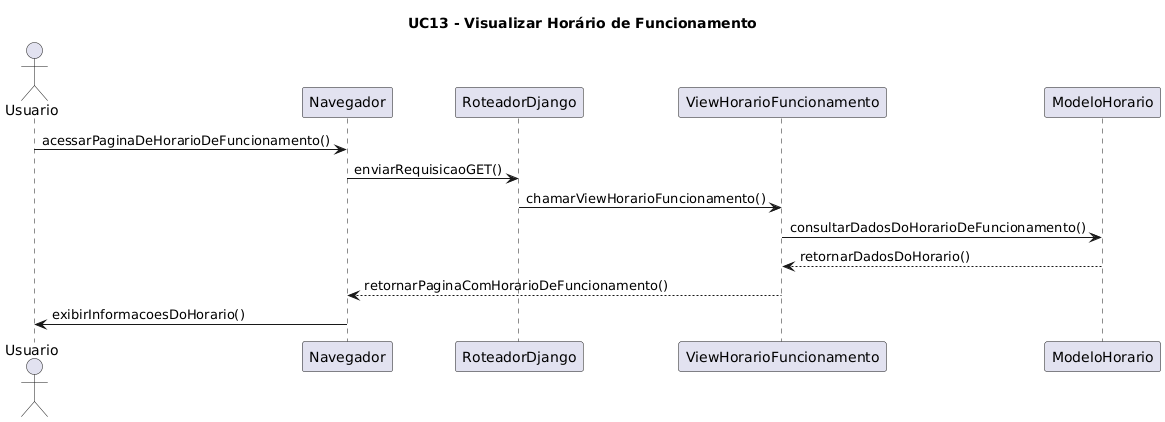

The diagram above was rendered by PlantUML. Its source (embedded in the PNG):
@startuml
title UC13 - Visualizar Horário de Funcionamento

actor Usuario as U
participant Navegador
participant RoteadorDjango as RD
participant ViewHorarioFuncionamento as VHF
participant ModeloHorario as MH

U -> Navegador: acessarPaginaDeHorarioDeFuncionamento()
Navegador -> RD: enviarRequisicaoGET()
RD -> VHF: chamarViewHorarioFuncionamento()
VHF -> MH: consultarDadosDoHorarioDeFuncionamento()
MH --> VHF: retornarDadosDoHorario()
VHF --> Navegador: retornarPaginaComHorarioDeFuncionamento()
Navegador -> U: exibirInformacoesDoHorario()
@enduml